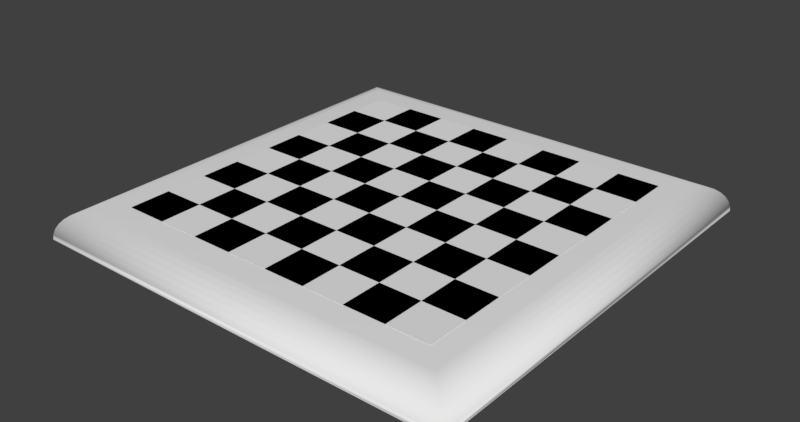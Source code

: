 # Source: Chess_Board_Full.blend  (saved by Blender 2.79.0; exported with 4.5.12 LTS)
import bpy
from mathutils import Matrix  # noqa: F401  (used for matrix-valued properties, if any)

bpy.ops.wm.read_factory_settings(use_empty=True)
scene = bpy.context.scene
scene.name = 'Scene'

# ---- collections
col_collection_1 = bpy.data.collections.new('Collection 1'); scene.collection.children.link(col_collection_1)

# ---- materials (node trees are filled in below, after node groups)
mat_brazilian_rosewood = bpy.data.materials.new('Brazilian Rosewood')
mat_brazilian_rosewood.alpha_threshold = 0.0
mat_brazilian_rosewood.use_transparent_shadow = False
mat_brazilian_rosewood.roughness = 0.5
mat_white_square = bpy.data.materials.new('White Square')
mat_white_square.alpha_threshold = 0.0
mat_white_square.use_transparent_shadow = False
mat_white_square.roughness = 0.5
mat_white_square.line_color = (0.0, 0.0, 0.0, 1.0)
mat_black_square = bpy.data.materials.new('Black Square')
mat_black_square.alpha_threshold = 0.0
mat_black_square.use_transparent_shadow = False
mat_black_square.diffuse_color = (0.0, 0.0, 0.0, 1.0)
mat_black_square.roughness = 0.5

# ---- material node trees

# ---- world
world_world = bpy.data.worlds.new('World'); scene.world = world_world
world_world.color = (0.05088, 0.05088, 0.05088)
world_world.use_sun_shadow = False
world_world.sun_shadow_jitter_overblur = 0.0
world_world.cycles.sampling_method = 'MANUAL'

# ---- meshes
me_plane_001 = bpy.data.meshes.new('Plane.001')
me_plane_001.from_pydata([(24.0, -24.0, -3.138), (-24.0, -24.0, -3.138), (-24.0, 24.0, -3.138), (24.0, 24.0, -3.138), (20.85, 20.85, -0.0606), (24.0, 24.0, -3.215), (21.46, 21.46, -0.1212), (22.05, 22.05, -0.3007), (22.6, 22.6, -0.5922), (23.08, 23.08, -0.9845), (23.47, 23.47, -1.462), (23.76, 23.76, -2.008), (23.94, 23.94, -2.599), (-20.85, 20.85, -0.0606), (-24.0, 24.0, -3.215), (-21.46, 21.46, -0.1212), (-22.05, 22.05, -0.3007), (-22.6, 22.6, -0.5922), (-23.08, 23.08, -0.9845), (-23.47, 23.47, -1.462), (-23.76, 23.76, -2.008), (-23.94, 23.94, -2.599), (24.0, -24.0, -3.215), (20.85, -20.85, -0.0606), (23.94, -23.94, -2.599), (23.76, -23.76, -2.008), (23.47, -23.47, -1.462), (23.08, -23.08, -0.9845), (22.6, -22.6, -0.5922), (22.05, -22.05, -0.3007), (21.46, -21.46, -0.1212), (-20.85, -20.85, -0.0606), (-24.0, -24.0, -3.215), (-21.46, -21.46, -0.1212), (-22.05, -22.05, -0.3007), (-22.6, -22.6, -0.5922), (-23.08, -23.08, -0.9845), (-23.47, -23.47, -1.462), (-23.76, -23.76, -2.008), (-23.94, -23.94, -2.599)], [], [(31, 23, 4, 13), (14, 2, 1, 32), (5, 3, 2, 14), (1, 2, 3, 0), (32, 1, 0, 22), (5, 14, 21, 12), (12, 21, 20, 11), (11, 20, 19, 10), (10, 19, 18, 9), (9, 18, 17, 8), (8, 17, 16, 7), (7, 16, 15, 6), (6, 15, 13, 4), (32, 22, 24, 39), (39, 24, 25, 38), (38, 25, 26, 37), (37, 26, 27, 36), (36, 27, 28, 35), (35, 28, 29, 34), (34, 29, 30, 33), (33, 30, 23, 31), (14, 32, 39, 21), (21, 39, 38, 20), (20, 38, 37, 19), (19, 37, 36, 18), (18, 36, 35, 17), (17, 35, 34, 16), (16, 34, 33, 15), (15, 33, 31, 13), (22, 5, 12, 24), (24, 12, 11, 25), (25, 11, 10, 26), (26, 10, 9, 27), (27, 9, 8, 28), (28, 8, 7, 29), (29, 7, 6, 30), (30, 6, 4, 23), (22, 0, 3, 5)])
me_plane_001.polygons.foreach_set('use_smooth', [True] * 38)
_uv = me_plane_001.uv_layers.new(name='UVMap')
_uv.uv.foreach_set('vector', [0.02932, 0.9812, 0.02932, 0.5338, 0.7269, 0.5338, 0.7269, 0.9812, 0.9962, 0.515, 0.995, 0.515, 0.995, 0.0, 0.9962, 0.0, 1.0, 0.515, 0.9987, 0.515, 0.9987, 0.0, 1.0, 0.0, 0.8031, 0.515, 1.915e-07, 0.515, 0.0, 1.228e-07, 0.8031, 0.0, 0.9975, 0.515, 0.9962, 0.515, 0.9962, 0.0, 0.9975, 0.0, 0.899, 0.0, 0.899, 0.515, 0.8888, 0.5144, 0.8888, 0.0006503, 0.8888, 0.0006503, 0.8888, 0.5144, 0.8785, 0.5125, 0.8785, 0.002576, 0.8785, 0.002576, 0.8785, 0.5125, 0.8685, 0.5093, 0.8685, 0.005704, 0.8685, 0.005704, 0.8685, 0.5093, 0.8593, 0.5051, 0.8593, 0.009913, 0.8593, 0.009913, 0.8593, 0.5051, 0.8511, 0.5, 0.8511, 0.01504, 0.7562, 0.515, 0.7562, 1.0, 0.7471, 0.9941, 0.7471, 0.5209, 0.7471, 0.5209, 0.7471, 0.9941, 0.7372, 0.9878, 0.7372, 0.5272, 0.7372, 0.5272, 0.7372, 0.9878, 0.7269, 0.9812, 0.7269, 0.5338, 0.995, 0.0, 0.995, 0.515, 0.9847, 0.5144, 0.9847, 0.0006503, 0.9847, 0.0006503, 0.9847, 0.5144, 0.9744, 0.5125, 0.9744, 0.002576, 0.9744, 0.002576, 0.9744, 0.5125, 0.9644, 0.5093, 0.9644, 0.005704, 0.9644, 0.005704, 0.9644, 0.5093, 0.9552, 0.5051, 0.9552, 0.009913, 0.9552, 0.009913, 0.9552, 0.5051, 0.947, 0.5, 0.947, 0.01504, 1.915e-07, 1.0, 0.0, 0.515, 0.009124, 0.5209, 0.009125, 0.9941, 0.009125, 0.9941, 0.009124, 0.5209, 0.01903, 0.5272, 0.01903, 0.9878, 0.01903, 0.9878, 0.01903, 0.5272, 0.02932, 0.5338, 0.02932, 0.9812, 0.947, 0.0, 0.947, 0.515, 0.9367, 0.5144, 0.9367, 0.0006503, 0.9367, 0.0006503, 0.9367, 0.5144, 0.9264, 0.5125, 0.9264, 0.002576, 0.9264, 0.002576, 0.9264, 0.5125, 0.9164, 0.5093, 0.9164, 0.005704, 0.9164, 0.005704, 0.9164, 0.5093, 0.9072, 0.5051, 0.9072, 0.009913, 0.9072, 0.009913, 0.9072, 0.5051, 0.899, 0.5, 0.899, 0.01504, 0.7562, 1.0, 1.915e-07, 1.0, 0.009125, 0.9941, 0.7471, 0.9941, 0.7471, 0.9941, 0.009125, 0.9941, 0.01903, 0.9878, 0.7372, 0.9878, 0.7372, 0.9878, 0.01903, 0.9878, 0.02932, 0.9812, 0.7269, 0.9812, 0.8511, 0.0, 0.8511, 0.515, 0.8408, 0.5144, 0.8408, 0.0006503, 0.8408, 0.0006503, 0.8408, 0.5144, 0.8305, 0.5125, 0.8305, 0.002576, 0.8305, 0.002576, 0.8305, 0.5125, 0.8205, 0.5093, 0.8205, 0.005704, 0.8205, 0.005704, 0.8205, 0.5093, 0.8113, 0.5051, 0.8113, 0.009913, 0.8113, 0.009913, 0.8113, 0.5051, 0.8031, 0.5, 0.8031, 0.01504, 0.0, 0.515, 0.7562, 0.515, 0.7471, 0.5209, 0.009124, 0.5209, 0.009124, 0.5209, 0.7471, 0.5209, 0.7372, 0.5272, 0.01903, 0.5272, 0.01903, 0.5272, 0.7372, 0.5272, 0.7269, 0.5338, 0.02932, 0.5338, 0.9987, 0.515, 0.9975, 0.515, 0.9975, 0.0, 0.9987, 0.0])
me_plane_001.materials.append(mat_brazilian_rosewood)
me_plane_001.use_remesh_preserve_volume = False
me_plane_001.use_remesh_preserve_attributes = False
me_plane_001.use_mirror_vertex_groups = False
me_plane_001.update()
me_chess_board = bpy.data.meshes.new('Chess Board')
me_chess_board.from_pydata([(-24.0, -24.0, 0.0), (-18.0, -24.0, 0.0), (-12.0, -24.0, 0.0), (-24.0, -18.0, 0.0), (-18.0, -18.0, 0.0), (-12.0, -18.0, 0.0), (-24.0, -12.0, 0.0), (-18.0, -12.0, 0.0), (-12.0, -12.0, 0.0), (-12.0, -24.0, 0.0), (-6.0, -24.0, 0.0), (0.0, -24.0, 0.0), (-12.0, -18.0, 0.0), (-6.0, -18.0, 0.0), (0.0, -18.0, 0.0), (-12.0, -12.0, 0.0), (-6.0, -12.0, 0.0), (0.0, -12.0, 0.0), (0.0, -24.0, 0.0), (6.0, -24.0, 0.0), (12.0, -24.0, 0.0), (0.0, -18.0, 0.0), (6.0, -18.0, 0.0), (12.0, -18.0, 0.0), (0.0, -12.0, 0.0), (6.0, -12.0, 0.0), (12.0, -12.0, 0.0), (12.0, -24.0, 0.0), (18.0, -24.0, 0.0), (24.0, -24.0, 0.0), (12.0, -18.0, 0.0), (18.0, -18.0, 0.0), (24.0, -18.0, 0.0), (12.0, -12.0, 0.0), (18.0, -12.0, 0.0), (24.0, -12.0, 0.0), (-24.0, -12.0, 0.0), (-18.0, -12.0, 0.0), (-12.0, -12.0, 0.0), (-24.0, -6.0, 0.0), (-18.0, -6.0, 0.0), (-12.0, -6.0, 0.0), (-24.0, 0.0, 0.0), (-18.0, 0.0, 0.0), (-12.0, 0.0, 0.0), (-12.0, -12.0, 0.0), (-6.0, -12.0, 0.0), (0.0, -12.0, 0.0), (-12.0, -6.0, 0.0), (-6.0, -6.0, 0.0), (0.0, -6.0, 0.0), (-12.0, 0.0, 0.0), (-6.0, 0.0, 0.0), (0.0, 0.0, 0.0), (0.0, -12.0, 0.0), (6.0, -12.0, 0.0), (12.0, -12.0, 0.0), (0.0, -6.0, 0.0), (6.0, -6.0, 0.0), (12.0, -6.0, 0.0), (0.0, 0.0, 0.0), (6.0, 0.0, 0.0), (12.0, 0.0, 0.0), (12.0, -12.0, 0.0), (18.0, -12.0, 0.0), (24.0, -12.0, 0.0), (12.0, -6.0, 0.0), (18.0, -6.0, 0.0), (24.0, -6.0, 0.0), (12.0, 0.0, 0.0), (18.0, 0.0, 0.0), (24.0, 0.0, 0.0), (-24.0, 0.0, 0.0), (-18.0, 0.0, 0.0), (-12.0, 0.0, 0.0), (-24.0, 6.0, 0.0), (-18.0, 6.0, 0.0), (-12.0, 6.0, 0.0), (-24.0, 12.0, 0.0), (-18.0, 12.0, 0.0), (-12.0, 12.0, 0.0), (-12.0, 0.0, 0.0), (-6.0, 0.0, 0.0), (0.0, 0.0, 0.0), (-12.0, 6.0, 0.0), (-6.0, 6.0, 0.0), (0.0, 6.0, 0.0), (-12.0, 12.0, 0.0), (-6.0, 12.0, 0.0), (0.0, 12.0, 0.0), (0.0, 0.0, 0.0), (6.0, 0.0, 0.0), (12.0, 0.0, 0.0), (0.0, 6.0, 0.0), (6.0, 6.0, 0.0), (12.0, 6.0, 0.0), (0.0, 12.0, 0.0), (6.0, 12.0, 0.0), (12.0, 12.0, 0.0), (12.0, 0.0, 0.0), (18.0, 0.0, 0.0), (24.0, 0.0, 0.0), (12.0, 6.0, 0.0), (18.0, 6.0, 0.0), (24.0, 6.0, 0.0), (12.0, 12.0, 0.0), (18.0, 12.0, 0.0), (24.0, 12.0, 0.0), (-24.0, 12.0, 0.0), (-18.0, 12.0, 0.0), (-12.0, 12.0, 0.0), (-24.0, 18.0, 0.0), (-18.0, 18.0, 0.0), (-12.0, 18.0, 0.0), (-24.0, 24.0, 0.0), (-18.0, 24.0, 0.0), (-12.0, 24.0, 0.0), (-12.0, 12.0, 0.0), (-6.0, 12.0, 0.0), (0.0, 12.0, 0.0), (-12.0, 18.0, 0.0), (-6.0, 18.0, 0.0), (0.0, 18.0, 0.0), (-12.0, 24.0, 0.0), (-6.0, 24.0, 0.0), (0.0, 24.0, 0.0), (0.0, 12.0, 0.0), (6.0, 12.0, 0.0), (12.0, 12.0, 0.0), (0.0, 18.0, 0.0), (6.0, 18.0, 0.0), (12.0, 18.0, 0.0), (0.0, 24.0, 0.0), (6.0, 24.0, 0.0), (12.0, 24.0, 0.0), (12.0, 12.0, 0.0), (18.0, 12.0, 0.0), (24.0, 12.0, 0.0), (12.0, 18.0, 0.0), (18.0, 18.0, 0.0), (24.0, 18.0, 0.0), (12.0, 24.0, 0.0), (18.0, 24.0, 0.0), (24.0, 24.0, 0.0)], [], [(0, 1, 4, 3), (1, 2, 5, 4), (3, 4, 7, 6), (4, 5, 8, 7), (9, 10, 13, 12), (10, 11, 14, 13), (12, 13, 16, 15), (13, 14, 17, 16), (18, 19, 22, 21), (19, 20, 23, 22), (21, 22, 25, 24), (22, 23, 26, 25), (27, 28, 31, 30), (28, 29, 32, 31), (30, 31, 34, 33), (31, 32, 35, 34), (36, 37, 40, 39), (37, 38, 41, 40), (39, 40, 43, 42), (40, 41, 44, 43), (45, 46, 49, 48), (46, 47, 50, 49), (48, 49, 52, 51), (49, 50, 53, 52), (54, 55, 58, 57), (55, 56, 59, 58), (57, 58, 61, 60), (58, 59, 62, 61), (63, 64, 67, 66), (64, 65, 68, 67), (66, 67, 70, 69), (67, 68, 71, 70), (72, 73, 76, 75), (73, 74, 77, 76), (75, 76, 79, 78), (76, 77, 80, 79), (81, 82, 85, 84), (82, 83, 86, 85), (84, 85, 88, 87), (85, 86, 89, 88), (90, 91, 94, 93), (91, 92, 95, 94), (93, 94, 97, 96), (94, 95, 98, 97), (99, 100, 103, 102), (100, 101, 104, 103), (102, 103, 106, 105), (103, 104, 107, 106), (108, 109, 112, 111), (109, 110, 113, 112), (111, 112, 115, 114), (112, 113, 116, 115), (117, 118, 121, 120), (118, 119, 122, 121), (120, 121, 124, 123), (121, 122, 125, 124), (126, 127, 130, 129), (127, 128, 131, 130), (129, 130, 133, 132), (130, 131, 134, 133), (135, 136, 139, 138), (136, 137, 140, 139), (138, 139, 142, 141), (139, 140, 143, 142)])
me_chess_board.polygons.foreach_set('material_index', [1, 0, 0, 1, 1, 0, 0, 1, 1, 0, 0, 1, 1, 0, 0, 1, 1, 0, 0, 1, 1, 0, 0, 1, 1, 0, 0, 1, 1, 0, 0, 1, 1, 0, 0, 1, 1, 0, 0, 1, 1, 0, 0, 1, 1, 0, 0, 1, 1, 0, 0, 1, 1, 0, 0, 1, 1, 0, 0, 1, 1, 0, 0, 1])
me_chess_board.materials.append(mat_white_square)
me_chess_board.materials.append(mat_black_square)
me_chess_board.use_remesh_preserve_volume = False
me_chess_board.use_remesh_preserve_attributes = False
me_chess_board.use_mirror_vertex_groups = False
me_chess_board.update()

# ---- objects
ob_board = bpy.data.objects.new('Board', None)
ob_woodexterior = bpy.data.objects.new('WoodExterior', me_plane_001)
ob_chess_board = bpy.data.objects.new('Chess Board', me_chess_board)

# ---- transforms, parenting, visibility, modifiers, constraints
ob_board.location = (0.0, 0.0, 0.0)
ob_board.empty_image_offset = (0.0, 0.0)
ob_board.lineart.crease_threshold = 0.0
ob_woodexterior.parent = ob_board
ob_woodexterior.location = (0.0, 0.0, -0.01)
ob_woodexterior.scale = (1.3, 1.3, 1.3)
ob_woodexterior.lineart.crease_threshold = 0.0
ob_chess_board.parent = ob_board
ob_chess_board.location = (0.0, 0.0, 0.0)
ob_chess_board.lock_rotations_4d = False
ob_chess_board.empty_display_type = 'ARROWS'
ob_chess_board.lineart.crease_threshold = 0.0

# ---- collection membership
col_collection_1.objects.link(ob_board)
col_collection_1.objects.link(ob_woodexterior)
col_collection_1.objects.link(ob_chess_board)

# ---- scene / render settings (as saved in the file)
scene.frame_start = 1; scene.frame_end = 250; scene.frame_set(1)
scene.render.engine = 'BLENDER_EEVEE_NEXT'
scene.render.resolution_x = 4096
scene.render.resolution_y = 2160
scene.render.dither_intensity = 0.0
scene.cycles.use_denoising = False
scene.cycles.samples = 128
scene.cycles.sampling_pattern = 'TABULATED_SOBOL'
scene.cycles.use_adaptive_sampling = False
scene.cycles.use_light_tree = False
scene.cycles.blur_glossy = 0.0
scene.cycles.sample_clamp_indirect = 0.0
scene.view_settings.view_transform = 'Standard'
bpy.context.view_layer.update()

# ---- added for rendering (the .blend has no active camera and no usable light): camera, sun
cam_auto = bpy.data.cameras.new('AutoCamera')
cam_auto.lens = 50.0
cam_auto.sensor_width = 36.0
cam_auto.clip_end = 1434.53
ob_auto_camera = bpy.data.objects.new('AutoCamera', cam_auto)
scene.collection.objects.link(ob_auto_camera)
ob_auto_camera.location = (81.7402, -98.0882, 63.2975)
ob_auto_camera.rotation_euler = (1.09748, -7.21219e-08, 0.694738)
scene.camera = ob_auto_camera
light_auto_sun = bpy.data.lights.new('AutoSun', 'SUN')
light_auto_sun.energy = 3.0
light_auto_sun.angle = 0.0523599
ob_auto_sun = bpy.data.objects.new('AutoSun', light_auto_sun)
scene.collection.objects.link(ob_auto_sun)
ob_auto_sun.rotation_euler = (0.872665, 0.174533, 0.523599)
bpy.context.view_layer.update()
